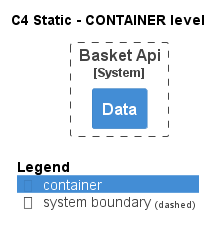

The diagram above was rendered by PlantUML. Its source (embedded in the PNG):
@startuml
!pragma layout smetana
!include ..\..\..\..\.c4s\C4_Container.puml

AddElementTag("state:new", $bgColor=green, $fontColor=#ffffff, $borderColor=green, $shadowing="False")
AddElementTag("state:changed", $bgColor=orange, $fontColor=#ffffff, $borderColor=orange, $shadowing="False")
AddElementTag("state:removed", $bgColor=red, $fontColor=#ffffff, $borderColor=red, $shadowing="False")

AddRelTag("state:new", $textColor=green, $lineColor=green)
AddRelTag("state:changed", $textColor=orange, $lineColor=orange)
AddRelTag("state:removed", $textColor=red, $lineColor=red)

SHOW_PERSON_PORTRAIT()
LAYOUT_TOP_DOWN()

skinparam linetype polyline

title C4 Static - CONTAINER level


System_Boundary(dotnet.eShop.Architecture.SoftwareSystems.BasketApi, "Basket Api") {
    Container(dotnet.eShop.Architecture.SoftwareSystems.BasketApi.Containers.Data, "Data", "", "")
}




SHOW_LEGEND()
@enduml